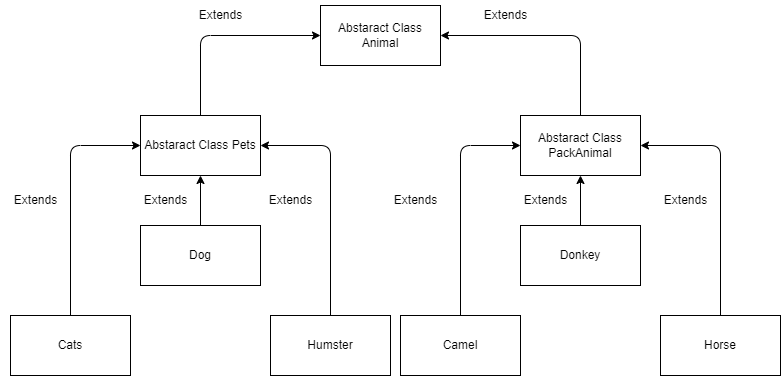

The diagram above was exported from draw.io. Its source (the exported page's mxGraphModel, read from the mxfile embedded in the PNG):
<mxGraphModel dx="986" dy="576" grid="1" gridSize="10" guides="1" tooltips="1" connect="1" arrows="1" fold="1" page="1" pageScale="1" pageWidth="827" pageHeight="1169" math="0" shadow="0">
  <root>
    <mxCell id="0" />
    <mxCell id="1" parent="0" />
    <mxCell id="2" value="Abstaract Class Animal" style="whiteSpace=wrap;html=1;" vertex="1" parent="1">
      <mxGeometry x="320" y="60" width="120" height="60" as="geometry" />
    </mxCell>
    <mxCell id="11" style="edgeStyle=none;html=1;entryX=0;entryY=0.5;entryDx=0;entryDy=0;" edge="1" parent="1" source="3" target="2">
      <mxGeometry relative="1" as="geometry">
        <Array as="points">
          <mxPoint x="200" y="90" />
        </Array>
      </mxGeometry>
    </mxCell>
    <mxCell id="3" value="Abstaract&amp;nbsp;Class Pets" style="whiteSpace=wrap;html=1;" vertex="1" parent="1">
      <mxGeometry x="140" y="170" width="120" height="60" as="geometry" />
    </mxCell>
    <mxCell id="13" style="edgeStyle=none;html=1;entryX=1;entryY=0.5;entryDx=0;entryDy=0;" edge="1" parent="1" source="4" target="2">
      <mxGeometry relative="1" as="geometry">
        <Array as="points">
          <mxPoint x="580" y="90" />
        </Array>
      </mxGeometry>
    </mxCell>
    <mxCell id="4" value="Abstaract&amp;nbsp;Class PackAnimal" style="whiteSpace=wrap;html=1;" vertex="1" parent="1">
      <mxGeometry x="520" y="170" width="120" height="60" as="geometry" />
    </mxCell>
    <mxCell id="22" style="edgeStyle=none;html=1;entryX=0;entryY=0.5;entryDx=0;entryDy=0;" edge="1" parent="1" source="5" target="4">
      <mxGeometry relative="1" as="geometry">
        <Array as="points">
          <mxPoint x="460" y="200" />
        </Array>
      </mxGeometry>
    </mxCell>
    <mxCell id="5" value="Camel" style="whiteSpace=wrap;html=1;" vertex="1" parent="1">
      <mxGeometry x="400" y="370" width="120" height="60" as="geometry" />
    </mxCell>
    <mxCell id="21" style="edgeStyle=none;html=1;exitX=0.5;exitY=0;exitDx=0;exitDy=0;entryX=0.5;entryY=1;entryDx=0;entryDy=0;" edge="1" parent="1" source="6" target="4">
      <mxGeometry relative="1" as="geometry" />
    </mxCell>
    <mxCell id="6" value="Donkey" style="whiteSpace=wrap;html=1;" vertex="1" parent="1">
      <mxGeometry x="520" y="280" width="120" height="60" as="geometry" />
    </mxCell>
    <mxCell id="23" style="edgeStyle=none;html=1;entryX=1;entryY=0.5;entryDx=0;entryDy=0;" edge="1" parent="1" source="7" target="4">
      <mxGeometry relative="1" as="geometry">
        <Array as="points">
          <mxPoint x="720" y="200" />
        </Array>
      </mxGeometry>
    </mxCell>
    <mxCell id="7" value="Horse" style="whiteSpace=wrap;html=1;" vertex="1" parent="1">
      <mxGeometry x="660" y="370" width="120" height="60" as="geometry" />
    </mxCell>
    <mxCell id="15" style="edgeStyle=none;html=1;entryX=0.5;entryY=1;entryDx=0;entryDy=0;" edge="1" parent="1" source="8" target="3">
      <mxGeometry relative="1" as="geometry" />
    </mxCell>
    <mxCell id="8" value="Dog" style="whiteSpace=wrap;html=1;" vertex="1" parent="1">
      <mxGeometry x="140" y="280" width="120" height="60" as="geometry" />
    </mxCell>
    <mxCell id="16" style="edgeStyle=none;html=1;entryX=0;entryY=0.5;entryDx=0;entryDy=0;" edge="1" parent="1" source="9" target="3">
      <mxGeometry relative="1" as="geometry">
        <Array as="points">
          <mxPoint x="70" y="200" />
        </Array>
      </mxGeometry>
    </mxCell>
    <mxCell id="9" value="Cats" style="whiteSpace=wrap;html=1;" vertex="1" parent="1">
      <mxGeometry x="10" y="370" width="120" height="60" as="geometry" />
    </mxCell>
    <mxCell id="17" style="edgeStyle=none;html=1;entryX=1;entryY=0.5;entryDx=0;entryDy=0;" edge="1" parent="1" source="10" target="3">
      <mxGeometry relative="1" as="geometry">
        <Array as="points">
          <mxPoint x="330" y="200" />
        </Array>
      </mxGeometry>
    </mxCell>
    <mxCell id="10" value="Humster" style="whiteSpace=wrap;html=1;" vertex="1" parent="1">
      <mxGeometry x="270" y="370" width="120" height="60" as="geometry" />
    </mxCell>
    <mxCell id="12" value="Extends" style="text;html=1;align=center;verticalAlign=middle;resizable=0;points=[];autosize=1;strokeColor=none;fillColor=none;" vertex="1" parent="1">
      <mxGeometry x="185" y="55" width="70" height="30" as="geometry" />
    </mxCell>
    <mxCell id="14" value="Extends" style="text;html=1;align=center;verticalAlign=middle;resizable=0;points=[];autosize=1;strokeColor=none;fillColor=none;" vertex="1" parent="1">
      <mxGeometry x="470" y="55" width="70" height="30" as="geometry" />
    </mxCell>
    <mxCell id="18" value="Extends" style="text;html=1;align=center;verticalAlign=middle;resizable=0;points=[];autosize=1;strokeColor=none;fillColor=none;" vertex="1" parent="1">
      <mxGeometry y="240" width="70" height="30" as="geometry" />
    </mxCell>
    <mxCell id="19" value="Extends" style="text;html=1;align=center;verticalAlign=middle;resizable=0;points=[];autosize=1;strokeColor=none;fillColor=none;" vertex="1" parent="1">
      <mxGeometry x="130" y="240" width="70" height="30" as="geometry" />
    </mxCell>
    <mxCell id="20" value="Extends" style="text;html=1;align=center;verticalAlign=middle;resizable=0;points=[];autosize=1;strokeColor=none;fillColor=none;" vertex="1" parent="1">
      <mxGeometry x="255" y="240" width="70" height="30" as="geometry" />
    </mxCell>
    <mxCell id="24" value="Extends" style="text;html=1;align=center;verticalAlign=middle;resizable=0;points=[];autosize=1;strokeColor=none;fillColor=none;" vertex="1" parent="1">
      <mxGeometry x="380" y="240" width="70" height="30" as="geometry" />
    </mxCell>
    <mxCell id="25" value="Extends" style="text;html=1;align=center;verticalAlign=middle;resizable=0;points=[];autosize=1;strokeColor=none;fillColor=none;" vertex="1" parent="1">
      <mxGeometry x="510" y="240" width="70" height="30" as="geometry" />
    </mxCell>
    <mxCell id="26" value="Extends" style="text;html=1;align=center;verticalAlign=middle;resizable=0;points=[];autosize=1;strokeColor=none;fillColor=none;" vertex="1" parent="1">
      <mxGeometry x="650" y="240" width="70" height="30" as="geometry" />
    </mxCell>
  </root>
</mxGraphModel>